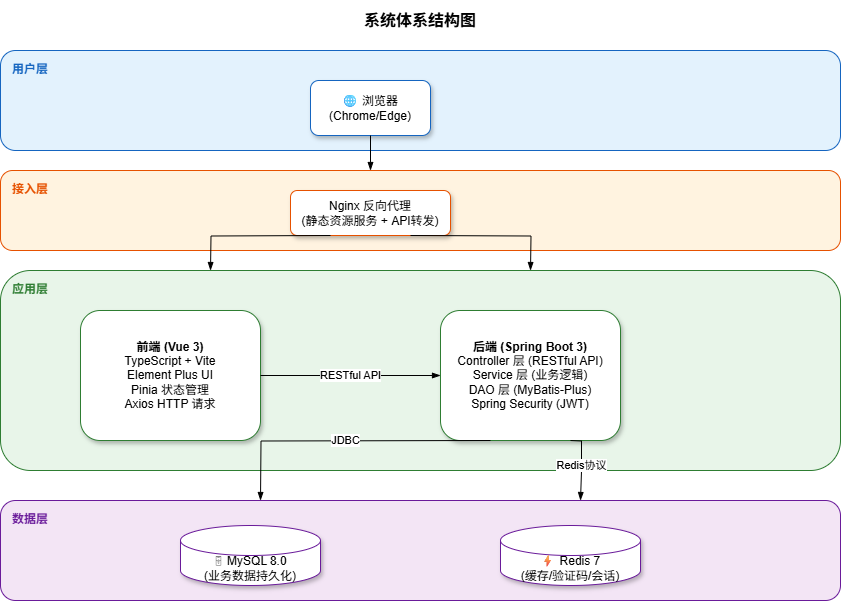

The diagram above was exported from draw.io. Its source (the exported page's mxGraphModel, read from the mxfile embedded in the PNG):
<mxGraphModel dx="776" dy="604" grid="1" gridSize="10" guides="1" tooltips="1" connect="1" arrows="1" fold="1" page="1" pageScale="1" pageWidth="1169" pageHeight="827" math="0" shadow="0">
  <root>
    <mxCell id="0" />
    <mxCell id="1" parent="0" />
    <mxCell id="t" value="系统体系结构图" style="text;html=1;strokeColor=none;fillColor=none;align=center;verticalAlign=middle;whiteSpace=wrap;rounded=0;fontSize=16;fontStyle=1;" parent="1" vertex="1">
      <mxGeometry x="310" y="10" width="300" height="40" as="geometry" />
    </mxCell>
    <mxCell id="l1_bg" value="" style="rounded=1;whiteSpace=wrap;html=1;fillColor=#E3F2FD;strokeColor=#1565C0;fontStyle=1;" parent="1" vertex="1">
      <mxGeometry x="40" y="60" width="840" height="100" as="geometry" />
    </mxCell>
    <mxCell id="l1_label" value="用户层" style="text;html=1;strokeColor=none;fillColor=none;align=left;verticalAlign=top;whiteSpace=wrap;rounded=0;fontSize=12;fontStyle=1;fontColor=#1565C0;" parent="1" vertex="1">
      <mxGeometry x="50" y="65" width="80" height="20" as="geometry" />
    </mxCell>
    <mxCell id="browser" value="🌐 浏览器&lt;br&gt;(Chrome/Edge)" style="rounded=1;whiteSpace=wrap;html=1;fillColor=#FFFFFF;strokeColor=#1565C0;shadow=1;" parent="1" vertex="1">
      <mxGeometry x="350" y="90" width="120" height="55" as="geometry" />
    </mxCell>
    <mxCell id="a1" style="edgeStyle=orthogonalEdgeStyle;rounded=0;html=1;exitX=0.5;exitY=1;entryX=0.5;entryY=0;dashed=0;endArrow=blockThin;endFill=1;" parent="1" edge="1">
      <mxGeometry relative="1" as="geometry">
        <mxPoint x="410" y="145" as="sourcePoint" />
        <mxPoint x="410" y="180" as="targetPoint" />
      </mxGeometry>
    </mxCell>
    <mxCell id="l2_bg" value="" style="rounded=1;whiteSpace=wrap;html=1;fillColor=#FFF3E0;strokeColor=#E65100;fontStyle=1;" parent="1" vertex="1">
      <mxGeometry x="40" y="180" width="840" height="80" as="geometry" />
    </mxCell>
    <mxCell id="l2_label" value="接入层" style="text;html=1;strokeColor=none;fillColor=none;align=left;verticalAlign=top;whiteSpace=wrap;rounded=0;fontSize=12;fontStyle=1;fontColor=#E65100;" parent="1" vertex="1">
      <mxGeometry x="50" y="185" width="80" height="20" as="geometry" />
    </mxCell>
    <mxCell id="nginx" value="Nginx 反向代理&lt;br&gt;(静态资源服务 + API转发)" style="rounded=1;whiteSpace=wrap;html=1;fillColor=#FFFFFF;strokeColor=#E65100;shadow=1;" parent="1" vertex="1">
      <mxGeometry x="330" y="200" width="160" height="45" as="geometry" />
    </mxCell>
    <mxCell id="a2" style="edgeStyle=orthogonalEdgeStyle;rounded=0;html=1;exitX=0.3;exitY=1;entryX=0.5;entryY=0;endArrow=blockThin;endFill=1;" parent="1" edge="1">
      <mxGeometry relative="1" as="geometry">
        <mxPoint x="370" y="245" as="sourcePoint" />
        <mxPoint x="250" y="280" as="targetPoint" />
      </mxGeometry>
    </mxCell>
    <mxCell id="a3" style="edgeStyle=orthogonalEdgeStyle;rounded=0;html=1;exitX=0.7;exitY=1;entryX=0.5;entryY=0;endArrow=blockThin;endFill=1;" parent="1" edge="1">
      <mxGeometry relative="1" as="geometry">
        <mxPoint x="450" y="245" as="sourcePoint" />
        <mxPoint x="570" y="280" as="targetPoint" />
      </mxGeometry>
    </mxCell>
    <mxCell id="l3_bg" value="" style="rounded=1;whiteSpace=wrap;html=1;fillColor=#E8F5E9;strokeColor=#2E7D32;fontStyle=1;" parent="1" vertex="1">
      <mxGeometry x="40" y="280" width="840" height="200" as="geometry" />
    </mxCell>
    <mxCell id="l3_label" value="应用层" style="text;html=1;strokeColor=none;fillColor=none;align=left;verticalAlign=top;whiteSpace=wrap;rounded=0;fontSize=12;fontStyle=1;fontColor=#2E7D32;" parent="1" vertex="1">
      <mxGeometry x="50" y="285" width="80" height="20" as="geometry" />
    </mxCell>
    <mxCell id="frontend" value="&lt;b&gt;前端 (Vue 3)&lt;/b&gt;&lt;br&gt;TypeScript + Vite&lt;br&gt;Element Plus UI&lt;br&gt;Pinia 状态管理&lt;br&gt;Axios HTTP 请求" style="rounded=1;whiteSpace=wrap;html=1;fillColor=#FFFFFF;strokeColor=#2E7D32;shadow=1;" parent="1" vertex="1">
      <mxGeometry x="120" y="320" width="180" height="130" as="geometry" />
    </mxCell>
    <mxCell id="backend" value="&lt;b&gt;后端 (Spring Boot 3)&lt;/b&gt;&lt;br&gt;Controller 层 (RESTful API)&lt;br&gt;Service 层 (业务逻辑)&lt;br&gt;DAO 层 (MyBatis-Plus)&lt;br&gt;Spring Security (JWT)" style="rounded=1;whiteSpace=wrap;html=1;fillColor=#FFFFFF;strokeColor=#2E7D32;shadow=1;" parent="1" vertex="1">
      <mxGeometry x="480" y="320" width="180" height="130" as="geometry" />
    </mxCell>
    <mxCell id="a4" value="RESTful API" style="edgeStyle=orthogonalEdgeStyle;rounded=0;html=1;exitX=1;exitY=0.5;entryX=0;entryY=0.5;dashed=0;endArrow=blockThin;endFill=1;fontSize=11;" parent="1" edge="1">
      <mxGeometry relative="1" as="geometry">
        <mxPoint x="300" y="385" as="sourcePoint" />
        <mxPoint x="480" y="385" as="targetPoint" />
      </mxGeometry>
    </mxCell>
    <mxCell id="a5" value="JDBC" style="edgeStyle=orthogonalEdgeStyle;rounded=0;html=1;exitX=0.3;exitY=1;entryX=0.5;entryY=0;endArrow=blockThin;endFill=1;fontSize=11;" parent="1" edge="1">
      <mxGeometry relative="1" as="geometry">
        <mxPoint x="530" y="450" as="sourcePoint" />
        <mxPoint x="300" y="510" as="targetPoint" />
      </mxGeometry>
    </mxCell>
    <mxCell id="a6" value="Redis协议" style="edgeStyle=orthogonalEdgeStyle;rounded=0;html=1;exitX=0.7;exitY=1;entryX=0.5;entryY=0;endArrow=blockThin;endFill=1;fontSize=11;" parent="1" edge="1">
      <mxGeometry relative="1" as="geometry">
        <mxPoint x="610" y="450" as="sourcePoint" />
        <mxPoint x="620" y="510" as="targetPoint" />
      </mxGeometry>
    </mxCell>
    <mxCell id="l4_bg" value="" style="rounded=1;whiteSpace=wrap;html=1;fillColor=#F3E5F5;strokeColor=#6A1B9A;fontStyle=1;" parent="1" vertex="1">
      <mxGeometry x="40" y="510" width="840" height="100" as="geometry" />
    </mxCell>
    <mxCell id="l4_label" value="数据层" style="text;html=1;strokeColor=none;fillColor=none;align=left;verticalAlign=top;whiteSpace=wrap;rounded=0;fontSize=12;fontStyle=1;fontColor=#6A1B9A;" parent="1" vertex="1">
      <mxGeometry x="50" y="515" width="80" height="20" as="geometry" />
    </mxCell>
    <mxCell id="mysql" value="🗄 MySQL 8.0&lt;br&gt;(业务数据持久化)" style="shape=cylinder3;whiteSpace=wrap;html=1;boundedLbl=1;fillColor=#FFFFFF;strokeColor=#6A1B9A;shadow=1;" parent="1" vertex="1">
      <mxGeometry x="220" y="535" width="140" height="60" as="geometry" />
    </mxCell>
    <mxCell id="redis" value="⚡ Redis 7&lt;br&gt;(缓存/验证码/会话)" style="shape=cylinder3;whiteSpace=wrap;html=1;boundedLbl=1;fillColor=#FFFFFF;strokeColor=#6A1B9A;shadow=1;" parent="1" vertex="1">
      <mxGeometry x="540" y="535" width="140" height="60" as="geometry" />
    </mxCell>
  </root>
</mxGraphModel>